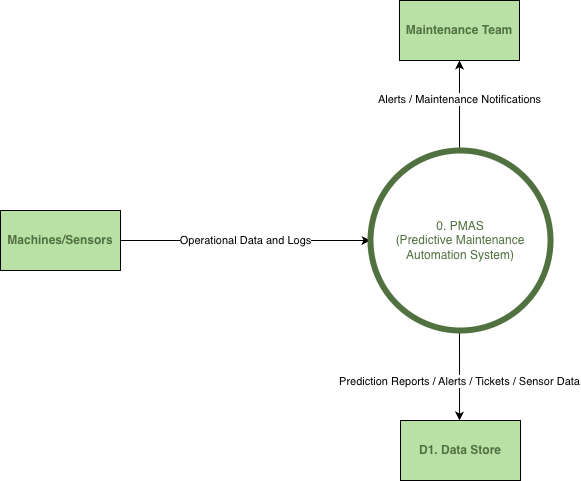

The diagram above was exported from draw.io. Its source (the exported page's mxGraphModel, read from the mxfile embedded in the PNG):
<mxGraphModel dx="887" dy="686" grid="1" gridSize="10" guides="1" tooltips="1" connect="1" arrows="1" fold="1" page="1" pageScale="1" pageWidth="1169" pageHeight="827" math="0" shadow="0">
  <root>
    <mxCell id="0" />
    <mxCell id="1" parent="0" />
    <mxCell id="YHkX-u0hv4aXkNCEYjOv-1" parent="1" style="rounded=0;whiteSpace=wrap;html=1;fillColor=#B9E0A5;" value="&lt;font style=&quot;color: rgb(82, 113, 65);&quot;&gt;&lt;b&gt;Machines/Sensors&lt;/b&gt;&lt;/font&gt;" vertex="1">
      <mxGeometry height="60" width="120" x="125" y="320" as="geometry" />
    </mxCell>
    <mxCell id="YHkX-u0hv4aXkNCEYjOv-3" edge="1" parent="1" source="YHkX-u0hv4aXkNCEYjOv-1" style="endArrow=classic;html=1;rounded=0;exitX=1;exitY=0.5;exitDx=0;exitDy=0;entryX=0;entryY=0.5;entryDx=0;entryDy=0;" value="Operational Data and Logs">
      <mxGeometry height="50" relative="1" width="50" as="geometry">
        <mxPoint x="335" y="360" as="sourcePoint" />
        <mxPoint x="495" y="350" as="targetPoint" />
      </mxGeometry>
    </mxCell>
    <mxCell id="YHkX-u0hv4aXkNCEYjOv-4" parent="1" style="rounded=0;whiteSpace=wrap;html=1;fillColor=#B9E0A5;" value="&lt;b&gt;&lt;font style=&quot;color: rgb(82, 113, 65);&quot;&gt;D1. Data Store&lt;/font&gt;&lt;/b&gt;" vertex="1">
      <mxGeometry height="60" width="120" x="525" y="530" as="geometry" />
    </mxCell>
    <mxCell id="YHkX-u0hv4aXkNCEYjOv-5" edge="1" parent="1" style="endArrow=classic;html=1;rounded=0;exitX=0.371;exitY=1.007;exitDx=0;exitDy=0;exitPerimeter=0;entryX=0.296;entryY=-0.02;entryDx=0;entryDy=0;entryPerimeter=0;" value="">
      <mxGeometry height="50" relative="1" width="50" as="geometry">
        <mxPoint x="584" y="441.8999999999999" as="sourcePoint" />
        <mxPoint x="584.03" y="530" as="targetPoint" />
      </mxGeometry>
    </mxCell>
    <mxCell id="YHkX-u0hv4aXkNCEYjOv-6" connectable="0" parent="YHkX-u0hv4aXkNCEYjOv-5" style="edgeLabel;html=1;align=center;verticalAlign=middle;resizable=0;points=[];" value="Prediction Reports / Alerts / Tickets / Sensor Data" vertex="1">
      <mxGeometry relative="1" x="0.1099" as="geometry">
        <mxPoint as="offset" />
      </mxGeometry>
    </mxCell>
    <mxCell id="YHkX-u0hv4aXkNCEYjOv-7" parent="1" style="rounded=0;whiteSpace=wrap;html=1;fillColor=#B9E0A5;" value="&lt;b&gt;&lt;font style=&quot;color: rgb(82, 113, 65);&quot;&gt;Maintenance Team&lt;/font&gt;&lt;/b&gt;" vertex="1">
      <mxGeometry height="60" width="120" x="524" y="110" as="geometry" />
    </mxCell>
    <mxCell id="YHkX-u0hv4aXkNCEYjOv-8" edge="1" parent="1" style="endArrow=classic;html=1;rounded=0;exitX=0.371;exitY=1.007;exitDx=0;exitDy=0;exitPerimeter=0;entryX=0.296;entryY=-0.02;entryDx=0;entryDy=0;entryPerimeter=0;" value="">
      <mxGeometry height="50" relative="1" width="50" as="geometry">
        <mxPoint x="584.03" y="258.1" as="sourcePoint" />
        <mxPoint x="584" y="169.99999999999991" as="targetPoint" />
      </mxGeometry>
    </mxCell>
    <mxCell id="YHkX-u0hv4aXkNCEYjOv-9" connectable="0" parent="YHkX-u0hv4aXkNCEYjOv-8" style="edgeLabel;html=1;align=center;verticalAlign=middle;resizable=0;points=[];" value="Alerts / Maintenance Notifications" vertex="1">
      <mxGeometry relative="1" x="0.1099" as="geometry">
        <mxPoint as="offset" />
      </mxGeometry>
    </mxCell>
    <mxCell id="59-3vcG_ALGMtilsujtR-1" parent="1" style="ellipse;whiteSpace=wrap;html=1;strokeColor=#527141;strokeWidth=6;" value="&lt;font style=&quot;color: rgb(82, 113, 65);&quot;&gt;0. PMAS&lt;/font&gt;&lt;div&gt;&lt;font style=&quot;color: rgb(82, 113, 65);&quot;&gt;(Predictive Maintenance&lt;/font&gt;&lt;/div&gt;&lt;div&gt;&lt;font style=&quot;color: rgb(82, 113, 65);&quot;&gt;Automation System)&lt;/font&gt;&lt;/div&gt;" vertex="1">
      <mxGeometry height="180" width="180" x="495" y="260" as="geometry" />
    </mxCell>
  </root>
</mxGraphModel>